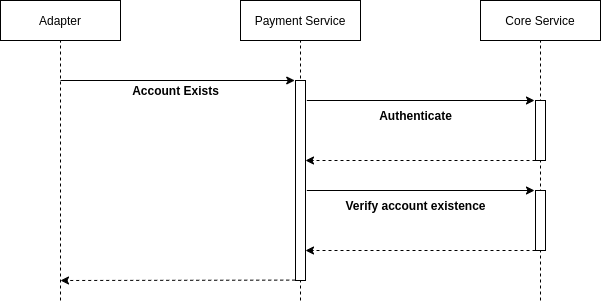

The diagram above was exported from draw.io. Its source (the exported page's mxGraphModel, read from the mxfile embedded in the PNG):
<mxGraphModel dx="1673" dy="762" grid="1" gridSize="10" guides="1" tooltips="1" connect="1" arrows="1" fold="1" page="1" pageScale="1" pageWidth="850" pageHeight="1100" math="0" shadow="0">
  <root>
    <mxCell id="4BaBBuBRYkXxzrWRDC7A-0" />
    <mxCell id="4BaBBuBRYkXxzrWRDC7A-1" parent="4BaBBuBRYkXxzrWRDC7A-0" />
    <mxCell id="sVUtUdM72ShKOEu1DKFr-0" value="Adapter" style="rounded=0;whiteSpace=wrap;html=1;" vertex="1" parent="4BaBBuBRYkXxzrWRDC7A-1">
      <mxGeometry x="80" y="80" width="120" height="40" as="geometry" />
    </mxCell>
    <mxCell id="sVUtUdM72ShKOEu1DKFr-1" value="Payment Service" style="rounded=0;whiteSpace=wrap;html=1;" vertex="1" parent="4BaBBuBRYkXxzrWRDC7A-1">
      <mxGeometry x="320" y="80" width="120" height="40" as="geometry" />
    </mxCell>
    <mxCell id="sVUtUdM72ShKOEu1DKFr-2" value="Core Service" style="rounded=0;whiteSpace=wrap;html=1;" vertex="1" parent="4BaBBuBRYkXxzrWRDC7A-1">
      <mxGeometry x="560" y="80" width="120" height="40" as="geometry" />
    </mxCell>
    <mxCell id="sVUtUdM72ShKOEu1DKFr-3" value="" style="endArrow=none;html=1;entryX=0.5;entryY=1;entryDx=0;entryDy=0;dashed=1;" edge="1" parent="4BaBBuBRYkXxzrWRDC7A-1" target="sVUtUdM72ShKOEu1DKFr-0">
      <mxGeometry width="50" height="50" relative="1" as="geometry">
        <mxPoint x="140" y="380" as="sourcePoint" />
        <mxPoint x="450" y="310" as="targetPoint" />
      </mxGeometry>
    </mxCell>
    <mxCell id="sVUtUdM72ShKOEu1DKFr-4" value="" style="endArrow=none;html=1;entryX=0.5;entryY=1;entryDx=0;entryDy=0;dashed=1;" edge="1" parent="4BaBBuBRYkXxzrWRDC7A-1" target="sVUtUdM72ShKOEu1DKFr-1">
      <mxGeometry width="50" height="50" relative="1" as="geometry">
        <mxPoint x="380" y="380" as="sourcePoint" />
        <mxPoint x="379.5" y="120" as="targetPoint" />
      </mxGeometry>
    </mxCell>
    <mxCell id="sVUtUdM72ShKOEu1DKFr-5" value="" style="endArrow=none;html=1;entryX=0.5;entryY=1;entryDx=0;entryDy=0;dashed=1;" edge="1" parent="4BaBBuBRYkXxzrWRDC7A-1" target="sVUtUdM72ShKOEu1DKFr-2">
      <mxGeometry width="50" height="50" relative="1" as="geometry">
        <mxPoint x="620" y="380" as="sourcePoint" />
        <mxPoint x="619.5" y="120" as="targetPoint" />
      </mxGeometry>
    </mxCell>
    <mxCell id="sVUtUdM72ShKOEu1DKFr-6" value="" style="endArrow=classic;html=1;entryX=-0.077;entryY=0;entryDx=0;entryDy=0;entryPerimeter=0;" edge="1" parent="4BaBBuBRYkXxzrWRDC7A-1" target="sVUtUdM72ShKOEu1DKFr-7">
      <mxGeometry width="50" height="50" relative="1" as="geometry">
        <mxPoint x="140" y="160" as="sourcePoint" />
        <mxPoint x="280" y="160" as="targetPoint" />
      </mxGeometry>
    </mxCell>
    <mxCell id="sVUtUdM72ShKOEu1DKFr-7" value="" style="html=1;points=[];perimeter=orthogonalPerimeter;" vertex="1" parent="4BaBBuBRYkXxzrWRDC7A-1">
      <mxGeometry x="375" y="160" width="10" height="200" as="geometry" />
    </mxCell>
    <mxCell id="sVUtUdM72ShKOEu1DKFr-10" value="&lt;b&gt;Account Exists&lt;/b&gt;" style="text;html=1;align=center;verticalAlign=middle;resizable=0;points=[];autosize=1;strokeColor=none;" vertex="1" parent="4BaBBuBRYkXxzrWRDC7A-1">
      <mxGeometry x="205" y="160" width="100" height="20" as="geometry" />
    </mxCell>
    <mxCell id="sVUtUdM72ShKOEu1DKFr-12" value="" style="html=1;points=[];perimeter=orthogonalPerimeter;" vertex="1" parent="4BaBBuBRYkXxzrWRDC7A-1">
      <mxGeometry x="615" y="180" width="10" height="60" as="geometry" />
    </mxCell>
    <mxCell id="sVUtUdM72ShKOEu1DKFr-13" value="" style="endArrow=classic;html=1;exitX=1.133;exitY=0.16;exitDx=0;exitDy=0;exitPerimeter=0;entryX=-0.1;entryY=0;entryDx=0;entryDy=0;entryPerimeter=0;" edge="1" parent="4BaBBuBRYkXxzrWRDC7A-1" target="sVUtUdM72ShKOEu1DKFr-12">
      <mxGeometry width="50" height="50" relative="1" as="geometry">
        <mxPoint x="386.3299999999999" y="180" as="sourcePoint" />
        <mxPoint x="420" y="150" as="targetPoint" />
      </mxGeometry>
    </mxCell>
    <mxCell id="sVUtUdM72ShKOEu1DKFr-14" value="&lt;b&gt;Authenticate&lt;/b&gt;" style="text;html=1;align=center;verticalAlign=middle;resizable=0;points=[];autosize=1;strokeColor=none;" vertex="1" parent="4BaBBuBRYkXxzrWRDC7A-1">
      <mxGeometry x="450" y="185" width="90" height="20" as="geometry" />
    </mxCell>
    <mxCell id="sVUtUdM72ShKOEu1DKFr-15" value="" style="endArrow=classic;html=1;entryX=1;entryY=0.28;entryDx=0;entryDy=0;entryPerimeter=0;dashed=1;" edge="1" parent="4BaBBuBRYkXxzrWRDC7A-1" source="sVUtUdM72ShKOEu1DKFr-12">
      <mxGeometry width="50" height="50" relative="1" as="geometry">
        <mxPoint x="396.3299999999999" y="190" as="sourcePoint" />
        <mxPoint x="385" y="240" as="targetPoint" />
      </mxGeometry>
    </mxCell>
    <mxCell id="sVUtUdM72ShKOEu1DKFr-19" value="" style="endArrow=classic;html=1;exitX=-0.028;exitY=0.998;exitDx=0;exitDy=0;exitPerimeter=0;dashed=1;" edge="1" parent="4BaBBuBRYkXxzrWRDC7A-1" source="sVUtUdM72ShKOEu1DKFr-7">
      <mxGeometry width="50" height="50" relative="1" as="geometry">
        <mxPoint x="370" y="440" as="sourcePoint" />
        <mxPoint x="140" y="360" as="targetPoint" />
      </mxGeometry>
    </mxCell>
    <mxCell id="sVUtUdM72ShKOEu1DKFr-20" value="" style="html=1;points=[];perimeter=orthogonalPerimeter;" vertex="1" parent="4BaBBuBRYkXxzrWRDC7A-1">
      <mxGeometry x="615" y="270" width="10" height="60" as="geometry" />
    </mxCell>
    <mxCell id="sVUtUdM72ShKOEu1DKFr-21" value="" style="endArrow=classic;html=1;exitX=1.133;exitY=0.16;exitDx=0;exitDy=0;exitPerimeter=0;entryX=-0.1;entryY=0;entryDx=0;entryDy=0;entryPerimeter=0;" edge="1" parent="4BaBBuBRYkXxzrWRDC7A-1" target="sVUtUdM72ShKOEu1DKFr-20">
      <mxGeometry width="50" height="50" relative="1" as="geometry">
        <mxPoint x="386.3299999999999" y="270" as="sourcePoint" />
        <mxPoint x="420" y="240" as="targetPoint" />
      </mxGeometry>
    </mxCell>
    <mxCell id="sVUtUdM72ShKOEu1DKFr-22" value="&lt;b&gt;Verify account existence&lt;/b&gt;" style="text;html=1;align=center;verticalAlign=middle;resizable=0;points=[];autosize=1;strokeColor=none;" vertex="1" parent="4BaBBuBRYkXxzrWRDC7A-1">
      <mxGeometry x="415" y="275" width="160" height="20" as="geometry" />
    </mxCell>
    <mxCell id="sVUtUdM72ShKOEu1DKFr-23" value="" style="endArrow=classic;html=1;entryX=1;entryY=0.28;entryDx=0;entryDy=0;entryPerimeter=0;dashed=1;" edge="1" parent="4BaBBuBRYkXxzrWRDC7A-1" source="sVUtUdM72ShKOEu1DKFr-20">
      <mxGeometry width="50" height="50" relative="1" as="geometry">
        <mxPoint x="396.3299999999999" y="280" as="sourcePoint" />
        <mxPoint x="385" y="330" as="targetPoint" />
      </mxGeometry>
    </mxCell>
  </root>
</mxGraphModel>